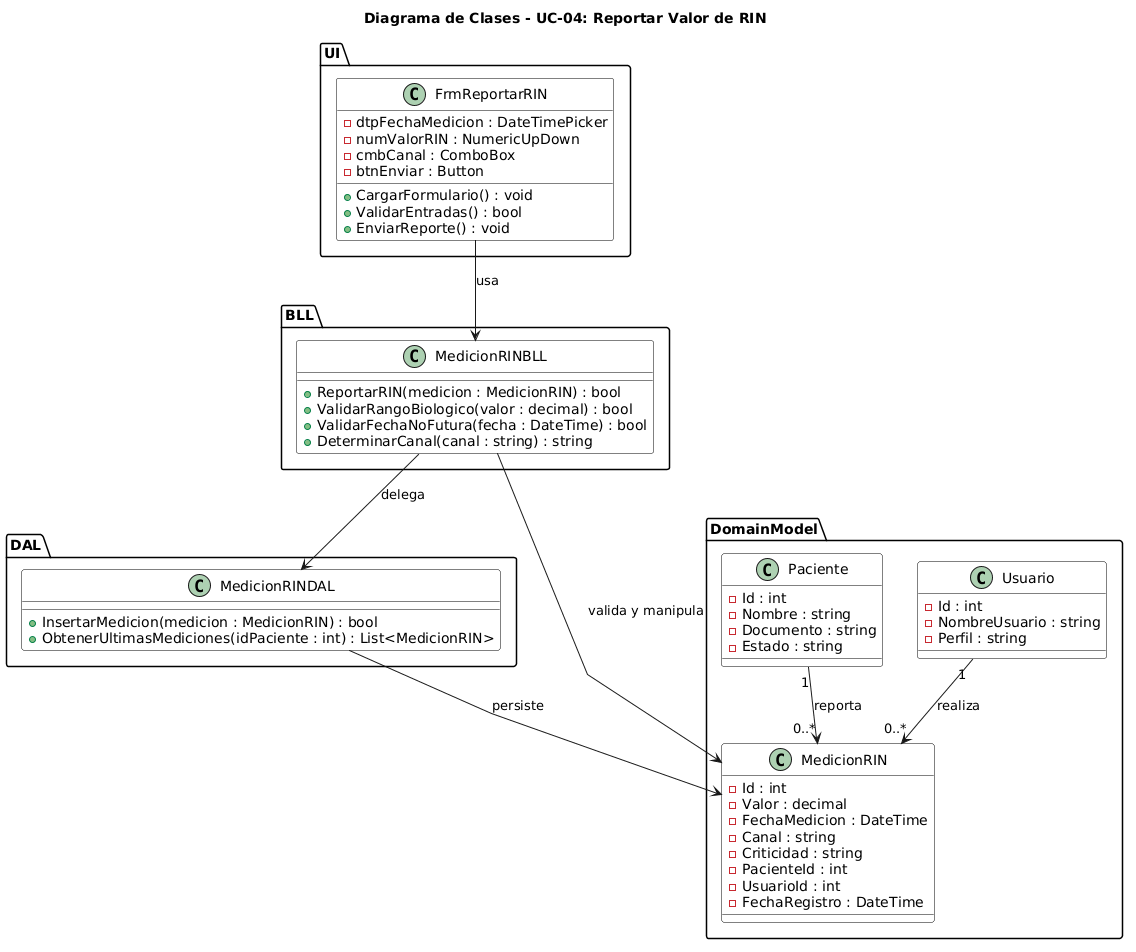

The diagram above was rendered by PlantUML. Its source (embedded in the PNG):
@startuml
title Diagrama de Clases - UC-04: Reportar Valor de RIN
skinparam linetype polyline
skinparam class {
  BackgroundColor White
  BorderColor Black
}

package "UI" {
    class FrmReportarRIN {
      - dtpFechaMedicion : DateTimePicker
      - numValorRIN : NumericUpDown
      - cmbCanal : ComboBox
      - btnEnviar : Button
      + CargarFormulario() : void
      + ValidarEntradas() : bool
      + EnviarReporte() : void
    }
}

package "BLL" {
    class MedicionRINBLL {
      + ReportarRIN(medicion : MedicionRIN) : bool
      + ValidarRangoBiologico(valor : decimal) : bool
      + ValidarFechaNoFutura(fecha : DateTime) : bool
      + DeterminarCanal(canal : string) : string
    }
}

package "DAL" {
    class MedicionRINDAL {
      + InsertarMedicion(medicion : MedicionRIN) : bool
      + ObtenerUltimasMediciones(idPaciente : int) : List<MedicionRIN>
    }
}

package "DomainModel" {
    class Paciente {
      - Id : int
      - Nombre : string
      - Documento : string
      - Estado : string
    }
    
    class MedicionRIN {
      - Id : int
      - Valor : decimal
      - FechaMedicion : DateTime
      - Canal : string
      - Criticidad : string
      - PacienteId : int
      - UsuarioId : int
      - FechaRegistro : DateTime
    }
    
    class Usuario {
      - Id : int
      - NombreUsuario : string
      - Perfil : string
    }
}

' Relaciones entre capas
FrmReportarRIN --> MedicionRINBLL : usa
MedicionRINBLL --> MedicionRINDAL : delega
MedicionRINBLL --> MedicionRIN : valida y manipula
MedicionRINDAL --> MedicionRIN : persiste

' Relaciones del Dominio
Paciente "1" --> "0..*" MedicionRIN : "reporta"
Usuario "1" --> "0..*" MedicionRIN : "realiza"
@enduml